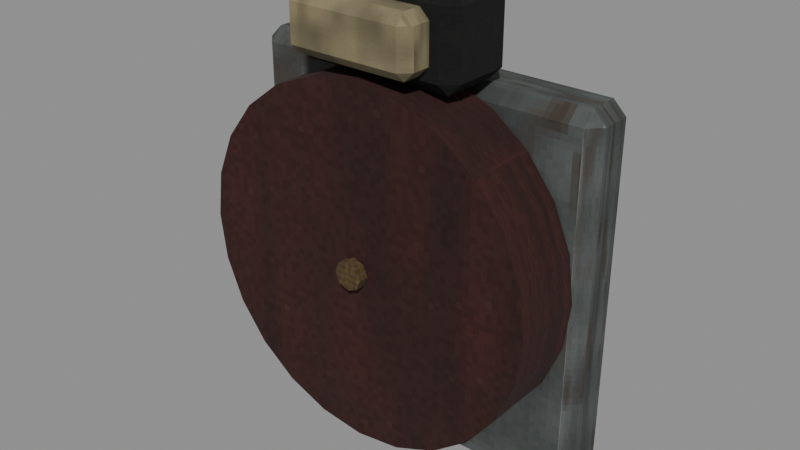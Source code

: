 # Source: level_event_fire_alarm_worn.blend  (saved by Blender 5.0.118; exported with 4.5.12 LTS)
import bpy
from mathutils import Matrix  # noqa: F401  (used for matrix-valued properties, if any)

bpy.ops.wm.read_factory_settings(use_empty=True)
scene = bpy.context.scene
scene.name = 'Scene'

# ---- images (referenced by path relative to the original .blend; pixels are not part of the script)
import os
ASSET_DIR = os.environ.get("B2B_ASSET_DIR", "")  # directory of the original .blend (textures are referenced by path, not embedded)
HERE = os.path.dirname(os.path.abspath(__file__))  # packed textures are extracted next to this script under _unpacked/

def load_image(name, relpath, width, height, colorspace="sRGB"):
    """Load a texture the original file referenced (path relative to the .blend, or extracted next to this script)."""
    p = next((c for c in (os.path.join(HERE, relpath), os.path.join(ASSET_DIR, relpath)) if relpath and os.path.exists(c)), "")
    if p:
        img = bpy.data.images.load(p, check_existing=True)
        img.name = name
    else:  # same state as the original file: an image datablock whose file is absent (Cycles renders it pink)
        img = bpy.data.images.new(name, width, height)
        img.source = "FILE"
        img.filepath = "//" + (relpath or name)
    img.colorspace_settings.name = colorspace
    return img
img_steel_worn_diffuse = load_image('steel worn diffuse', '_unpacked/steel_worn_diffuse.ec25227d.png', 64, 64, 'sRGB')
img_red_worn_diffuse = load_image('red worn diffuse', '_unpacked/red_worn_diffuse.33007876.png', 64, 64, 'sRGB')
img_brass_worn_diffuse = load_image('brass worn diffuse', '_unpacked/brass_worn_diffuse.bbee868b.png', 64, 64, 'sRGB')
img_black_worn_diffuse = load_image('black worn diffuse', '_unpacked/black_worn_diffuse.ff054e4f.png', 64, 64, 'sRGB')
img_ivory_worn_diffuse = load_image('ivory worn diffuse', '_unpacked/ivory_worn_diffuse.ce73e08e.png', 64, 64, 'sRGB')

# ---- materials (node trees are filled in below, after node groups)
mat_rebuild_original_steel_worn = bpy.data.materials.new('Rebuild Original steel worn')
mat_rebuild_original_red_worn = bpy.data.materials.new('Rebuild Original red worn')
mat_rebuild_original_brass_worn = bpy.data.materials.new('Rebuild Original brass worn')
mat_rebuild_original_black_worn = bpy.data.materials.new('Rebuild Original black worn')
mat_rebuild_original_ivory_worn = bpy.data.materials.new('Rebuild Original ivory worn')

# ---- material node trees
mat_rebuild_original_steel_worn.use_nodes = True; mat_rebuild_original_steel_worn.node_tree.nodes.clear()
_N = mat_rebuild_original_steel_worn.node_tree.nodes; _L = mat_rebuild_original_steel_worn.node_tree.links
n0 = _N.new('ShaderNodeBsdfPrincipled'); n0.name = 'Principled BSDF'; n0.location = (-200, 100)
n0.inputs[2].default_value = 0.98
n1 = _N.new('ShaderNodeOutputMaterial'); n1.name = 'Material Output'; n1.location = (200, 100)
n2 = _N.new('ShaderNodeTexImage'); n2.name = 'Image Texture'; n2.location = (0, 0)
n2.image = img_steel_worn_diffuse
n2.interpolation = 'Closest'
_L.new(n0.outputs[0], n1.inputs[0])
_L.new(n2.outputs[0], n0.inputs[0])
n1.is_active_output = True
mat_rebuild_original_red_worn.use_nodes = True; mat_rebuild_original_red_worn.node_tree.nodes.clear()
_N = mat_rebuild_original_red_worn.node_tree.nodes; _L = mat_rebuild_original_red_worn.node_tree.links
n0 = _N.new('ShaderNodeBsdfPrincipled'); n0.name = 'Principled BSDF'; n0.location = (-200, 100)
n0.inputs[2].default_value = 0.98
n1 = _N.new('ShaderNodeOutputMaterial'); n1.name = 'Material Output'; n1.location = (200, 100)
n2 = _N.new('ShaderNodeTexImage'); n2.name = 'Image Texture'; n2.location = (0, 0)
n2.image = img_red_worn_diffuse
n2.interpolation = 'Closest'
_L.new(n0.outputs[0], n1.inputs[0])
_L.new(n2.outputs[0], n0.inputs[0])
n1.is_active_output = True
mat_rebuild_original_brass_worn.use_nodes = True; mat_rebuild_original_brass_worn.node_tree.nodes.clear()
_N = mat_rebuild_original_brass_worn.node_tree.nodes; _L = mat_rebuild_original_brass_worn.node_tree.links
n0 = _N.new('ShaderNodeBsdfPrincipled'); n0.name = 'Principled BSDF'; n0.location = (-200, 100)
n0.inputs[2].default_value = 0.98
n1 = _N.new('ShaderNodeOutputMaterial'); n1.name = 'Material Output'; n1.location = (200, 100)
n2 = _N.new('ShaderNodeTexImage'); n2.name = 'Image Texture'; n2.location = (0, 0)
n2.image = img_brass_worn_diffuse
n2.interpolation = 'Closest'
_L.new(n0.outputs[0], n1.inputs[0])
_L.new(n2.outputs[0], n0.inputs[0])
n1.is_active_output = True
mat_rebuild_original_black_worn.use_nodes = True; mat_rebuild_original_black_worn.node_tree.nodes.clear()
_N = mat_rebuild_original_black_worn.node_tree.nodes; _L = mat_rebuild_original_black_worn.node_tree.links
n0 = _N.new('ShaderNodeBsdfPrincipled'); n0.name = 'Principled BSDF'; n0.location = (-200, 100)
n0.inputs[2].default_value = 0.98
n1 = _N.new('ShaderNodeOutputMaterial'); n1.name = 'Material Output'; n1.location = (200, 100)
n2 = _N.new('ShaderNodeTexImage'); n2.name = 'Image Texture'; n2.location = (0, 0)
n2.image = img_black_worn_diffuse
n2.interpolation = 'Closest'
_L.new(n0.outputs[0], n1.inputs[0])
_L.new(n2.outputs[0], n0.inputs[0])
n1.is_active_output = True
mat_rebuild_original_ivory_worn.use_nodes = True; mat_rebuild_original_ivory_worn.node_tree.nodes.clear()
_N = mat_rebuild_original_ivory_worn.node_tree.nodes; _L = mat_rebuild_original_ivory_worn.node_tree.links
n0 = _N.new('ShaderNodeBsdfPrincipled'); n0.name = 'Principled BSDF'; n0.location = (-200, 100)
n0.inputs[2].default_value = 0.98
n1 = _N.new('ShaderNodeOutputMaterial'); n1.name = 'Material Output'; n1.location = (200, 100)
n2 = _N.new('ShaderNodeTexImage'); n2.name = 'Image Texture'; n2.location = (0, 0)
n2.image = img_ivory_worn_diffuse
n2.interpolation = 'Closest'
_L.new(n0.outputs[0], n1.inputs[0])
_L.new(n2.outputs[0], n0.inputs[0])
n1.is_active_output = True

# ---- meshes
me_cube = bpy.data.meshes.new('Cube')
me_cube.from_pydata([(-0.107, -0.0095, 0.0), (-0.107, -0.0175, 0.008), (-0.115, -0.0095, 0.008), (-0.107, -0.0175, 0.232), (-0.107, -0.0095, 0.24), (-0.115, -0.0095, 0.232), (-0.107, 0.0095, 0.0), (-0.115, 0.0095, 0.008), (-0.107, 0.0175, 0.008), (-0.107, 0.0095, 0.24), (-0.107, 0.0175, 0.232), (-0.115, 0.0095, 0.232), (0.107, -0.0095, 0.0), (0.115, -0.0095, 0.008), (0.107, -0.0175, 0.008), (0.107, -0.0095, 0.24), (0.107, -0.0175, 0.232), (0.115, -0.0095, 0.232), (0.107, 0.0095, 0.0), (0.107, 0.0175, 0.008), (0.115, 0.0095, 0.008), (0.107, 0.0095, 0.24), (0.115, 0.0095, 0.232), (0.107, 0.0175, 0.232), (-0.11, -0.02, 0.135), (-0.1063, -0.02, 0.1065), (-0.09526, -0.02, 0.08), (-0.07778, -0.02, 0.05722), (-0.055, -0.02, 0.03974), (-0.02847, -0.02, 0.02875), (-6.736e-18, -0.02, 0.025), (0.02847, -0.02, 0.02875), (0.055, -0.02, 0.03974), (0.07778, -0.02, 0.05722), (0.09526, -0.02, 0.08), (0.1063, -0.02, 0.1065), (0.11, -0.02, 0.135), (0.1063, -0.02, 0.1635), (0.09526, -0.02, 0.19), (0.07778, -0.02, 0.2128), (0.055, -0.02, 0.2303), (0.02847, -0.02, 0.2413), (2.021e-17, -0.02, 0.245), (-0.02847, -0.02, 0.2413), (-0.055, -0.02, 0.2303), (-0.07778, -0.02, 0.2128), (-0.09526, -0.02, 0.19), (-0.1063, -0.02, 0.1635), (-0.11, -0.065, 0.135), (-0.1063, -0.065, 0.1065), (-0.09526, -0.065, 0.08), (-0.07778, -0.065, 0.05722), (-0.055, -0.065, 0.03974), (-0.02847, -0.065, 0.02875), (-6.736e-18, -0.065, 0.025), (0.02847, -0.065, 0.02875), (0.055, -0.065, 0.03974), (0.07778, -0.065, 0.05722), (0.09526, -0.065, 0.08), (0.1063, -0.065, 0.1065), (0.11, -0.065, 0.135), (0.1063, -0.065, 0.1635), (0.09526, -0.065, 0.19), (0.07778, -0.065, 0.2128), (0.055, -0.065, 0.2303), (0.02847, -0.065, 0.2413), (2.021e-17, -0.065, 0.245), (-0.02847, -0.065, 0.2413), (-0.055, -0.065, 0.2303), (-0.07778, -0.065, 0.2128), (-0.09526, -0.065, 0.19), (-0.1063, -0.065, 0.1635), (-0.009, -0.066, 0.135), (-0.006364, -0.066, 0.1286), (-5.511e-19, -0.066, 0.126), (0.006364, -0.066, 0.1286), (0.009, -0.066, 0.135), (0.006364, -0.066, 0.1414), (1.653e-18, -0.066, 0.144), (-0.006364, -0.066, 0.1414), (-0.009, -0.072, 0.135), (-0.006364, -0.072, 0.1286), (-5.511e-19, -0.072, 0.126), (0.006364, -0.072, 0.1286), (0.009, -0.072, 0.135), (0.006364, -0.072, 0.1414), (1.653e-18, -0.072, 0.144), (-0.006364, -0.072, 0.1414), (-0.047, -0.047, 0.2425), (-0.047, -0.055, 0.2505), (-0.055, -0.047, 0.2505), (-0.047, -0.055, 0.2895), (-0.047, -0.047, 0.2975), (-0.055, -0.047, 0.2895), (-0.047, -0.013, 0.2425), (-0.055, -0.013, 0.2505), (-0.047, -0.005, 0.2505), (-0.047, -0.013, 0.2975), (-0.047, -0.005, 0.2895), (-0.055, -0.013, 0.2895), (0.047, -0.047, 0.2425), (0.055, -0.047, 0.2505), (0.047, -0.055, 0.2505), (0.047, -0.047, 0.2975), (0.047, -0.055, 0.2895), (0.055, -0.047, 0.2895), (0.047, -0.013, 0.2425), (0.047, -0.005, 0.2505), (0.055, -0.013, 0.2505), (0.047, -0.013, 0.2975), (0.055, -0.013, 0.2895), (0.047, -0.005, 0.2895), (-0.035, -0.0665, 0.2525), (-0.035, -0.0725, 0.2585), (-0.041, -0.0665, 0.2585), (-0.035, -0.0725, 0.2815), (-0.035, -0.0665, 0.2875), (-0.041, -0.0665, 0.2815), (-0.035, -0.0535, 0.2525), (-0.041, -0.0535, 0.2585), (-0.035, -0.0475, 0.2585), (-0.035, -0.0535, 0.2875), (-0.035, -0.0475, 0.2815), (-0.041, -0.0535, 0.2815), (0.035, -0.0665, 0.2525), (0.041, -0.0665, 0.2585), (0.035, -0.0725, 0.2585), (0.035, -0.0665, 0.2875), (0.035, -0.0725, 0.2815), (0.041, -0.0665, 0.2815), (0.035, -0.0535, 0.2525), (0.035, -0.0475, 0.2585), (0.041, -0.0535, 0.2585), (0.035, -0.0535, 0.2875), (0.041, -0.0535, 0.2815), (0.035, -0.0475, 0.2815)], [], [(0, 1, 2), (3, 4, 5), (6, 7, 8), (9, 10, 11), (12, 13, 14), (15, 16, 17), (18, 19, 20), (21, 22, 23), (6, 0, 2, 7), (1, 3, 5, 2), (4, 9, 11, 5), (10, 8, 7, 11), (18, 6, 8, 19), (9, 21, 23, 10), (22, 20, 19, 23), (12, 18, 20, 13), (21, 15, 17, 22), (16, 14, 13, 17), (0, 12, 14, 1), (15, 4, 3, 16), (6, 18, 12, 0), (2, 5, 11, 7), (14, 16, 3, 1), (21, 9, 4, 15), (8, 10, 23, 19), (20, 22, 17, 13), (47, 46, 45, 44, 43, 42, 41, 40, 39, 38, 37, 36, 35, 34, 33, 32, 31, 30, 29, 28, 27, 26, 25, 24), (48, 49, 50, 51, 52, 53, 54, 55, 56, 57, 58, 59, 60, 61, 62, 63, 64, 65, 66, 67, 68, 69, 70, 71), (24, 25, 49, 48), (25, 26, 50, 49), (26, 27, 51, 50), (27, 28, 52, 51), (28, 29, 53, 52), (29, 30, 54, 53), (30, 31, 55, 54), (31, 32, 56, 55), (32, 33, 57, 56), (33, 34, 58, 57), (34, 35, 59, 58), (35, 36, 60, 59), (36, 37, 61, 60), (37, 38, 62, 61), (38, 39, 63, 62), (39, 40, 64, 63), (40, 41, 65, 64), (41, 42, 66, 65), (42, 43, 67, 66), (43, 44, 68, 67), (44, 45, 69, 68), (45, 46, 70, 69), (46, 47, 71, 70), (47, 24, 48, 71), (79, 78, 77, 76, 75, 74, 73, 72), (80, 81, 82, 83, 84, 85, 86, 87), (72, 73, 81, 80), (73, 74, 82, 81), (74, 75, 83, 82), (75, 76, 84, 83), (76, 77, 85, 84), (77, 78, 86, 85), (78, 79, 87, 86), (79, 72, 80, 87), (88, 89, 90), (91, 92, 93), (94, 95, 96), (97, 98, 99), (100, 101, 102), (103, 104, 105), (106, 107, 108), (109, 110, 111), (94, 88, 90, 95), (89, 91, 93, 90), (92, 97, 99, 93), (98, 96, 95, 99), (106, 94, 96, 107), (97, 109, 111, 98), (110, 108, 107, 111), (100, 106, 108, 101), (109, 103, 105, 110), (104, 102, 101, 105), (88, 100, 102, 89), (103, 92, 91, 104), (94, 106, 100, 88), (90, 93, 99, 95), (102, 104, 91, 89), (109, 97, 92, 103), (96, 98, 111, 107), (108, 110, 105, 101), (112, 113, 114), (115, 116, 117), (118, 119, 120), (121, 122, 123), (124, 125, 126), (127, 128, 129), (130, 131, 132), (133, 134, 135), (118, 112, 114, 119), (113, 115, 117, 114), (116, 121, 123, 117), (122, 120, 119, 123), (130, 118, 120, 131), (121, 133, 135, 122), (134, 132, 131, 135), (124, 130, 132, 125), (133, 127, 129, 134), (128, 126, 125, 129), (112, 124, 126, 113), (127, 116, 115, 128), (118, 130, 124, 112), (114, 117, 123, 119), (126, 128, 115, 113), (133, 121, 116, 127), (120, 122, 135, 131), (132, 134, 129, 125)])
me_cube.polygons.foreach_set('material_index', [0, 0, 0, 0, 0, 0, 0, 0, 0, 0, 0, 0, 0, 0, 0, 0, 0, 0, 0, 0, 0, 0, 0, 0, 0, 0, 1, 1, 1, 1, 1, 1, 1, 1, 1, 1, 1, 1, 1, 1, 1, 1, 1, 1, 1, 1, 1, 1, 1, 1, 1, 1, 2, 2, 2, 2, 2, 2, 2, 2, 2, 2, 3, 3, 3, 3, 3, 3, 3, 3, 3, 3, 3, 3, 3, 3, 3, 3, 3, 3, 3, 3, 3, 3, 3, 3, 3, 3, 4, 4, 4, 4, 4, 4, 4, 4, 4, 4, 4, 4, 4, 4, 4, 4, 4, 4, 4, 4, 4, 4, 4, 4, 4, 4])
_uv = me_cube.uv_layers.new(name='UVMap')
_uv.uv.foreach_set('vector', [0.05804, 0.025, 0.05804, 0.05667, 0.025, 0.05667, 0.025, 0.9433, 0.2421, 0.975, 0.2421, 0.9433, 0.7579, 0.025, 0.7579, 0.05667, 0.975, 0.05667, 0.05804, 0.975, 0.05804, 0.9433, 0.025, 0.9433, 0.2421, 0.025, 0.2421, 0.05667, 0.025, 0.05667, 0.942, 0.975, 0.942, 0.9433, 0.975, 0.9433, 0.942, 0.025, 0.942, 0.05667, 0.975, 0.05667, 0.7579, 0.975, 0.7579, 0.9433, 0.975, 0.9433, 0.7579, 0.025, 0.2421, 0.025, 0.2421, 0.05667, 0.7579, 0.05667, 0.025, 0.05667, 0.025, 0.9433, 0.2421, 0.9433, 0.2421, 0.05667, 0.2421, 0.975, 0.7579, 0.975, 0.7579, 0.9433, 0.2421, 0.9433, 0.975, 0.9433, 0.975, 0.05667, 0.7579, 0.05667, 0.7579, 0.9433, 0.942, 0.025, 0.05804, 0.025, 0.05804, 0.05667, 0.942, 0.05667, 0.05804, 0.975, 0.942, 0.975, 0.942, 0.9433, 0.05804, 0.9433, 0.7579, 0.9433, 0.7579, 0.05667, 0.975, 0.05667, 0.975, 0.9433, 0.2421, 0.025, 0.7579, 0.025, 0.7579, 0.05667, 0.2421, 0.05667, 0.7579, 0.975, 0.2421, 0.975, 0.2421, 0.9433, 0.7579, 0.9433, 0.025, 0.9433, 0.025, 0.05667, 0.2421, 0.05667, 0.2421, 0.9433, 0.05804, 0.025, 0.942, 0.025, 0.942, 0.05667, 0.05804, 0.05667, 0.942, 0.975, 0.05804, 0.975, 0.05804, 0.9433, 0.942, 0.9433, 0.05804, 0.7579, 0.942, 0.7579, 0.942, 0.2421, 0.05804, 0.2421, 0.2421, 0.05667, 0.2421, 0.9433, 0.7579, 0.9433, 0.7579, 0.05667, 0.942, 0.05667, 0.942, 0.9433, 0.05804, 0.9433, 0.05804, 0.05667, 0.942, 0.7579, 0.05804, 0.7579, 0.05804, 0.2421, 0.942, 0.2421, 0.05804, 0.05667, 0.05804, 0.9433, 0.942, 0.9433, 0.942, 0.05667, 0.7579, 0.05667, 0.7579, 0.9433, 0.2421, 0.9433, 0.2421, 0.05667, 0.04119, 0.6229, 0.08864, 0.7375, 0.1641, 0.8359, 0.2625, 0.9114, 0.3771, 0.9588, 0.5, 0.975, 0.6229, 0.9588, 0.7375, 0.9114, 0.8359, 0.8359, 0.9114, 0.7375, 0.9588, 0.6229, 0.975, 0.5, 0.9588, 0.3771, 0.9114, 0.2625, 0.8359, 0.1641, 0.7375, 0.08864, 0.6229, 0.04119, 0.5, 0.025, 0.3771, 0.04119, 0.2625, 0.08864, 0.1641, 0.1641, 0.08864, 0.2625, 0.04119, 0.3771, 0.025, 0.5, 0.025, 0.5, 0.04119, 0.3771, 0.08864, 0.2625, 0.1641, 0.1641, 0.2625, 0.08864, 0.3771, 0.04119, 0.5, 0.025, 0.6229, 0.04119, 0.7375, 0.08864, 0.8359, 0.1641, 0.9114, 0.2625, 0.9588, 0.3771, 0.975, 0.5, 0.9588, 0.6229, 0.9114, 0.7375, 0.8359, 0.8359, 0.7375, 0.9114, 0.6229, 0.9588, 0.5, 0.975, 0.3771, 0.9588, 0.2625, 0.9114, 0.1641, 0.8359, 0.08864, 0.7375, 0.04119, 0.6229, 0.975, 0.5, 0.975, 0.3771, 0.025, 0.3771, 0.025, 0.5, 0.975, 0.3771, 0.975, 0.2625, 0.025, 0.2625, 0.025, 0.3771, 0.975, 0.2625, 0.975, 0.1641, 0.025, 0.1641, 0.025, 0.2625, 0.1641, 0.975, 0.2625, 0.975, 0.2625, 0.025, 0.1641, 0.025, 0.2625, 0.975, 0.3771, 0.975, 0.3771, 0.025, 0.2625, 0.025, 0.3771, 0.975, 0.5, 0.975, 0.5, 0.025, 0.3771, 0.025, 0.5, 0.975, 0.6229, 0.975, 0.6229, 0.025, 0.5, 0.025, 0.6229, 0.975, 0.7375, 0.975, 0.7375, 0.025, 0.6229, 0.025, 0.7375, 0.975, 0.8359, 0.975, 0.8359, 0.025, 0.7375, 0.025, 0.975, 0.1641, 0.975, 0.2625, 0.025, 0.2625, 0.025, 0.1641, 0.975, 0.2625, 0.975, 0.3771, 0.025, 0.3771, 0.025, 0.2625, 0.975, 0.3771, 0.975, 0.5, 0.025, 0.5, 0.025, 0.3771, 0.975, 0.5, 0.975, 0.6229, 0.025, 0.6229, 0.025, 0.5, 0.975, 0.6229, 0.975, 0.7375, 0.025, 0.7375, 0.025, 0.6229, 0.975, 0.7375, 0.975, 0.8359, 0.025, 0.8359, 0.025, 0.7375, 0.8359, 0.975, 0.7375, 0.975, 0.7375, 0.025, 0.8359, 0.025, 0.7375, 0.975, 0.6229, 0.975, 0.6229, 0.025, 0.7375, 0.025, 0.6229, 0.975, 0.5, 0.975, 0.5, 0.025, 0.6229, 0.025, 0.5, 0.975, 0.3771, 0.975, 0.3771, 0.025, 0.5, 0.025, 0.3771, 0.975, 0.2625, 0.975, 0.2625, 0.025, 0.3771, 0.025, 0.2625, 0.975, 0.1641, 0.975, 0.1641, 0.025, 0.2625, 0.025, 0.975, 0.8359, 0.975, 0.7375, 0.025, 0.7375, 0.025, 0.8359, 0.975, 0.7375, 0.975, 0.6229, 0.025, 0.6229, 0.025, 0.7375, 0.975, 0.6229, 0.975, 0.5, 0.025, 0.5, 0.025, 0.6229, 0.1641, 0.8359, 0.5, 0.975, 0.8359, 0.8359, 0.975, 0.5, 0.8359, 0.1641, 0.5, 0.025, 0.1641, 0.1641, 0.025, 0.5, 0.025, 0.5, 0.1641, 0.1641, 0.5, 0.025, 0.8359, 0.1641, 0.975, 0.5, 0.8359, 0.8359, 0.5, 0.975, 0.1641, 0.8359, 0.975, 0.5, 0.975, 0.1641, 0.025, 0.1641, 0.025, 0.5, 0.1641, 0.975, 0.5, 0.975, 0.5, 0.025, 0.1641, 0.025, 0.5, 0.975, 0.8359, 0.975, 0.8359, 0.025, 0.5, 0.025, 0.975, 0.1641, 0.975, 0.5, 0.025, 0.5, 0.025, 0.1641, 0.975, 0.5, 0.975, 0.8359, 0.025, 0.8359, 0.025, 0.5, 0.8359, 0.975, 0.5, 0.975, 0.5, 0.025, 0.8359, 0.025, 0.5, 0.975, 0.1641, 0.975, 0.1641, 0.025, 0.5, 0.025, 0.975, 0.8359, 0.975, 0.5, 0.025, 0.5, 0.025, 0.8359, 0.09409, 0.025, 0.09409, 0.1632, 0.025, 0.1632, 0.09409, 0.8368, 0.09409, 0.975, 0.025, 0.8368, 0.09409, 0.025, 0.025, 0.1632, 0.09409, 0.1632, 0.09409, 0.975, 0.09409, 0.8368, 0.025, 0.8368, 0.9059, 0.025, 0.975, 0.1632, 0.9059, 0.1632, 0.9059, 0.975, 0.9059, 0.8368, 0.975, 0.8368, 0.9059, 0.025, 0.9059, 0.1632, 0.975, 0.1632, 0.9059, 0.975, 0.975, 0.8368, 0.9059, 0.8368, 0.823, 0.025, 0.177, 0.025, 0.177, 0.1632, 0.823, 0.1632, 0.09409, 0.1632, 0.09409, 0.8368, 0.025, 0.8368, 0.025, 0.1632, 0.177, 0.975, 0.823, 0.975, 0.823, 0.8368, 0.177, 0.8368, 0.09409, 0.8368, 0.09409, 0.1632, 0.025, 0.1632, 0.025, 0.8368, 0.9059, 0.025, 0.09409, 0.025, 0.09409, 0.1632, 0.9059, 0.1632, 0.09409, 0.975, 0.9059, 0.975, 0.9059, 0.8368, 0.09409, 0.8368, 0.975, 0.8368, 0.975, 0.1632, 0.9059, 0.1632, 0.9059, 0.8368, 0.177, 0.025, 0.823, 0.025, 0.823, 0.1632, 0.177, 0.1632, 0.823, 0.975, 0.177, 0.975, 0.177, 0.8368, 0.823, 0.8368, 0.9059, 0.8368, 0.9059, 0.1632, 0.975, 0.1632, 0.975, 0.8368, 0.09409, 0.025, 0.9059, 0.025, 0.9059, 0.1632, 0.09409, 0.1632, 0.9059, 0.975, 0.09409, 0.975, 0.09409, 0.8368, 0.9059, 0.8368, 0.09409, 0.823, 0.9059, 0.823, 0.9059, 0.177, 0.09409, 0.177, 0.177, 0.1632, 0.177, 0.8368, 0.823, 0.8368, 0.823, 0.1632, 0.9059, 0.1632, 0.9059, 0.8368, 0.09409, 0.8368, 0.09409, 0.1632, 0.9059, 0.823, 0.09409, 0.823, 0.09409, 0.177, 0.9059, 0.177, 0.09409, 0.1632, 0.09409, 0.8368, 0.9059, 0.8368, 0.9059, 0.1632, 0.823, 0.1632, 0.823, 0.8368, 0.177, 0.8368, 0.177, 0.1632, 0.253, 0.025, 0.025, 0.1879, 0.253, 0.1879, 0.09451, 0.8121, 0.09451, 0.975, 0.025, 0.8121, 0.09451, 0.025, 0.025, 0.1879, 0.09451, 0.1879, 0.747, 0.975, 0.975, 0.8121, 0.747, 0.8121, 0.9055, 0.025, 0.975, 0.1879, 0.9055, 0.1879, 0.253, 0.975, 0.025, 0.8121, 0.253, 0.8121, 0.747, 0.025, 0.975, 0.1879, 0.747, 0.1879, 0.9055, 0.975, 0.975, 0.8121, 0.9055, 0.8121, 0.747, 0.025, 0.253, 0.025, 0.253, 0.1879, 0.747, 0.1879, 0.09451, 0.1879, 0.09451, 0.8121, 0.025, 0.8121, 0.025, 0.1879, 0.253, 0.975, 0.747, 0.975, 0.747, 0.8121, 0.253, 0.8121, 0.09451, 0.8121, 0.09451, 0.1879, 0.025, 0.1879, 0.025, 0.8121, 0.9055, 0.025, 0.09451, 0.025, 0.09451, 0.1879, 0.9055, 0.1879, 0.09451, 0.975, 0.9055, 0.975, 0.9055, 0.8121, 0.09451, 0.8121, 0.975, 0.8121, 0.975, 0.1879, 0.9055, 0.1879, 0.9055, 0.8121, 0.253, 0.025, 0.747, 0.025, 0.747, 0.1879, 0.253, 0.1879, 0.747, 0.975, 0.253, 0.975, 0.253, 0.8121, 0.747, 0.8121, 0.9055, 0.8121, 0.9055, 0.1879, 0.975, 0.1879, 0.975, 0.8121, 0.09451, 0.025, 0.9055, 0.025, 0.9055, 0.1879, 0.09451, 0.1879, 0.9055, 0.975, 0.09451, 0.975, 0.09451, 0.8121, 0.9055, 0.8121, 0.09451, 0.747, 0.9055, 0.747, 0.9055, 0.253, 0.09451, 0.253, 0.253, 0.1879, 0.253, 0.8121, 0.747, 0.8121, 0.747, 0.1879, 0.9055, 0.1879, 0.9055, 0.8121, 0.09451, 0.8121, 0.09451, 0.1879, 0.9055, 0.747, 0.09451, 0.747, 0.09451, 0.253, 0.9055, 0.253, 0.09451, 0.1879, 0.09451, 0.8121, 0.9055, 0.8121, 0.9055, 0.1879, 0.747, 0.1879, 0.747, 0.8121, 0.253, 0.8121, 0.253, 0.1879])
me_cube.materials.append(mat_rebuild_original_steel_worn)
me_cube.materials.append(mat_rebuild_original_red_worn)
me_cube.materials.append(mat_rebuild_original_brass_worn)
me_cube.materials.append(mat_rebuild_original_black_worn)
me_cube.materials.append(mat_rebuild_original_ivory_worn)
me_cube.update()

# ---- objects
ob_level_event_fire_alarm_worn = bpy.data.objects.new('level_event_fire_alarm_worn', me_cube)

# ---- transforms, parenting, visibility, modifiers, constraints
ob_level_event_fire_alarm_worn.location = (0.0, 0.0, 0.0)
_vg = ob_level_event_fire_alarm_worn.vertex_groups.new(name='Wall mounting plate')
_vg = ob_level_event_fire_alarm_worn.vertex_groups.new(name='Fire alarm gong')
_vg = ob_level_event_fire_alarm_worn.vertex_groups.new(name='Gong central screw')
_vg = ob_level_event_fire_alarm_worn.vertex_groups.new(name='Indicator bezel')
_vg = ob_level_event_fire_alarm_worn.vertex_groups.new(name='White strobe lens')

# ---- collection membership
scene.collection.objects.link(ob_level_event_fire_alarm_worn)

# ---- scene / render settings (as saved in the file)
scene.frame_start = 1; scene.frame_end = 250; scene.frame_set(1)
scene.render.engine = 'BLENDER_EEVEE_NEXT'
scene.render.bake_bias = 0.0
scene.render.bake_samples = 0
scene.cycles.sampling_pattern = 'TABULATED_SOBOL'
scene.eevee.use_volume_custom_range = False
bpy.context.view_layer.update()

# ---- added for rendering (the .blend has no active camera and no usable light): camera, sun + grey world if the file has none
cam_auto = bpy.data.cameras.new('AutoCamera')
cam_auto.lens = 50.0
cam_auto.sensor_width = 36.0
cam_auto.clip_end = 1000.0
ob_auto_camera = bpy.data.objects.new('AutoCamera', cam_auto)
scene.collection.objects.link(ob_auto_camera)
ob_auto_camera.location = (0.357748, -0.456797, 0.434948)
ob_auto_camera.rotation_euler = (1.09748, -7.21219e-08, 0.694738)
scene.camera = ob_auto_camera
light_auto_sun = bpy.data.lights.new('AutoSun', 'SUN')
light_auto_sun.energy = 3.0
light_auto_sun.angle = 0.0523599
ob_auto_sun = bpy.data.objects.new('AutoSun', light_auto_sun)
scene.collection.objects.link(ob_auto_sun)
ob_auto_sun.rotation_euler = (0.872665, 0.174533, 0.523599)
if scene.world is None:
    world_auto = bpy.data.worlds.new('AutoWorld')
    world_auto.color = (0.3, 0.3, 0.3)
    scene.world = world_auto
bpy.context.view_layer.update()
